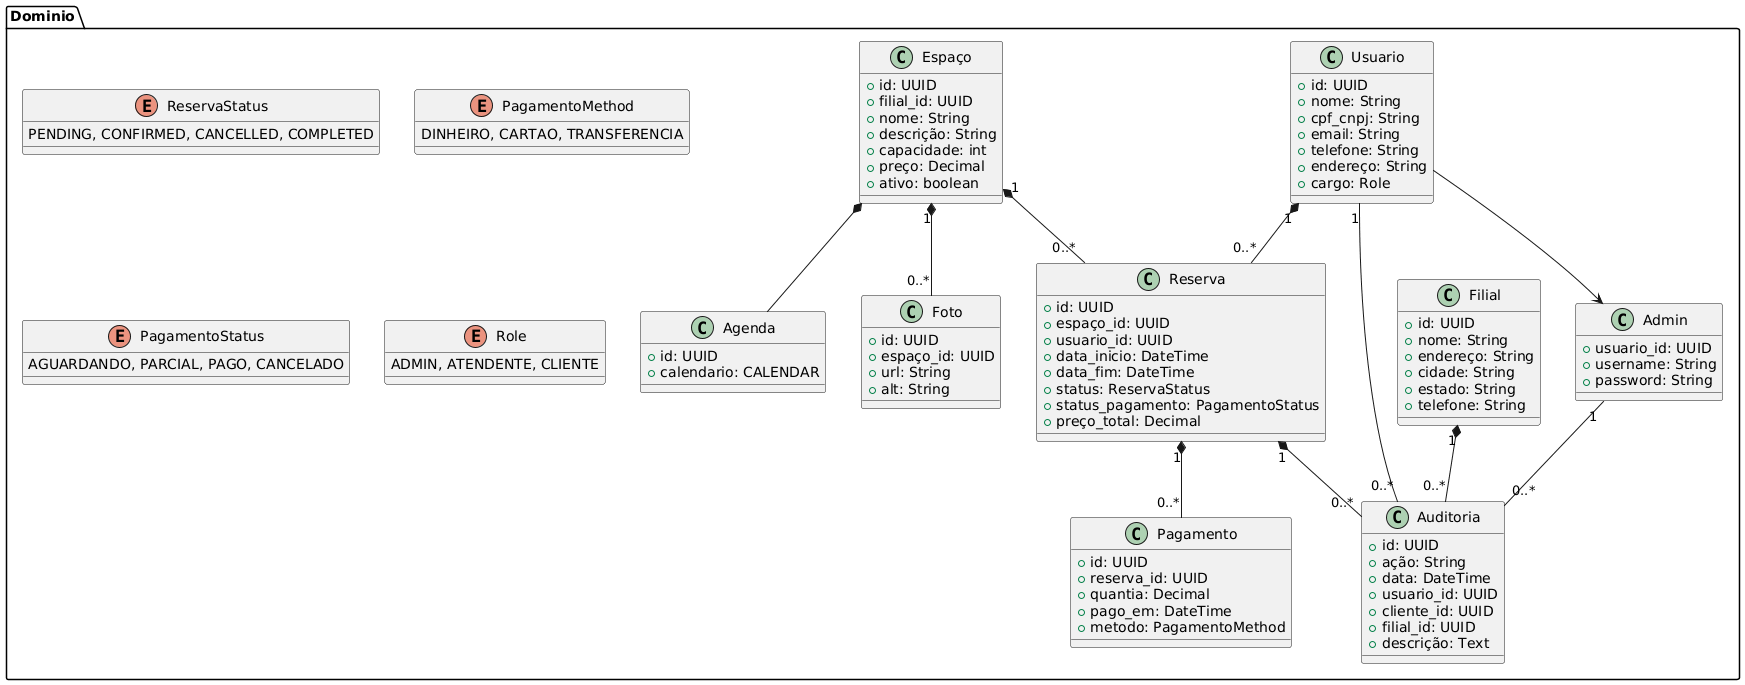

The diagram above was rendered by PlantUML. Its source (embedded in the PNG):
@startuml
package "Dominio" {
  class Filial {
    +id: UUID
    +nome: String
    +endereço: String
    +cidade: String
    +estado: String
    +telefone: String
  }

  class Espaço {
    +id: UUID
    +filial_id: UUID
    +nome: String
    +descrição: String
    +capacidade: int
    +preço: Decimal
    +ativo: boolean
  }

  class Foto {
    +id: UUID
    +espaço_id: UUID
    +url: String
    +alt: String
  }

  class Usuario {
    +id: UUID
    +nome: String
    +cpf_cnpj: String
    +email: String
    +telefone: String
    +endereço: String
    +cargo: Role
  }

  class Reserva {
    +id: UUID
    +espaço_id: UUID
    +usuario_id: UUID
    +data_inicio: DateTime
    +data_fim: DateTime
    +status: ReservaStatus
    +status_pagamento: PagamentoStatus
    +preço_total: Decimal
  }

  enum ReservaStatus {
    PENDING, CONFIRMED, CANCELLED, COMPLETED
  }

  class Pagamento {
    +id: UUID
    +reserva_id: UUID
    +quantia: Decimal
    +pago_em: DateTime
    +metodo: PagamentoMethod
  }

  enum PagamentoMethod {
    DINHEIRO, CARTAO, TRANSFERENCIA
  }
  
  enum PagamentoStatus {
    AGUARDANDO, PARCIAL, PAGO, CANCELADO
  }

  class Admin {
    +usuario_id: UUID
    +username: String
    +password: String
  }
  
  enum Role {
    ADMIN, ATENDENTE, CLIENTE
  }

  class Auditoria {
    +id: UUID
    +ação: String
    +data: DateTime
    +usuario_id: UUID
    +cliente_id: UUID
    +filial_id: UUID
    +descrição: Text
  }
  
  class Agenda{
    +id: UUID
    +calendario: CALENDAR
  }

  Espaço *-- Agenda
  Espaço "1" *-- "0..*" Foto
  Usuario "1" *-- "0..*" Reserva
  Espaço "1" *-- "0..*" Reserva
  Reserva "1" *-- "0..*" Pagamento
  Usuario "1" -- "0..*" Auditoria
  Reserva "1" *-- "0..*" Auditoria
  Filial "1" *-- "0..*"Auditoria
  Admin "1" -- "0..*"Auditoria
  
  Usuario --> Admin
}
@enduml